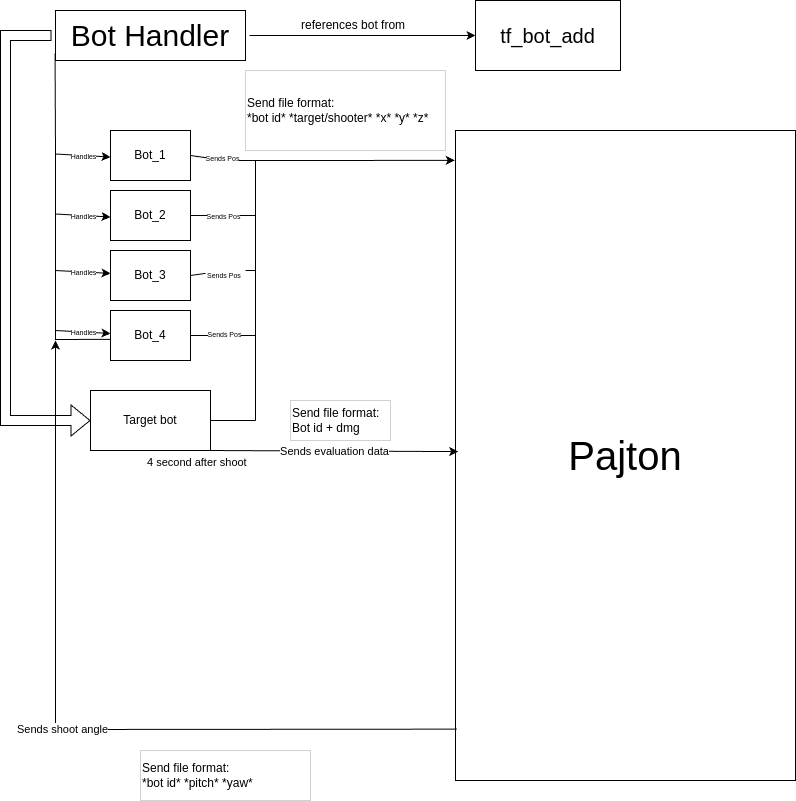

The diagram above was exported from draw.io. Its source (the exported page's mxGraphModel, read from the mxfile embedded in the PNG):
<mxGraphModel dx="2074" dy="1184" grid="1" gridSize="10" guides="1" tooltips="1" connect="1" arrows="1" fold="1" page="1" pageScale="1" pageWidth="850" pageHeight="1100" math="0" shadow="0">
  <root>
    <mxCell id="0" />
    <mxCell id="1" parent="0" />
    <mxCell id="jjQVVL91WfRy8MjcAKed-2" value="&lt;font style=&quot;font-size: 30px;&quot;&gt;Bot Handler&lt;/font&gt;" style="rounded=0;whiteSpace=wrap;html=1;strokeWidth=1;perimeterSpacing=4;" parent="1" vertex="1">
      <mxGeometry x="90" y="100" width="190" height="50" as="geometry" />
    </mxCell>
    <mxCell id="jjQVVL91WfRy8MjcAKed-4" value="&lt;font style=&quot;font-size: 20px;&quot;&gt;tf_bot_add&lt;/font&gt;" style="rounded=0;whiteSpace=wrap;html=1;" parent="1" vertex="1">
      <mxGeometry x="510" y="90" width="145" height="70" as="geometry" />
    </mxCell>
    <mxCell id="jjQVVL91WfRy8MjcAKed-8" value="" style="endArrow=classic;startArrow=none;html=1;rounded=0;startFill=0;endFill=1;" parent="1" source="jjQVVL91WfRy8MjcAKed-2" target="jjQVVL91WfRy8MjcAKed-4" edge="1">
      <mxGeometry width="50" height="50" relative="1" as="geometry">
        <mxPoint x="400" y="600" as="sourcePoint" />
        <mxPoint x="450" y="550" as="targetPoint" />
      </mxGeometry>
    </mxCell>
    <mxCell id="jjQVVL91WfRy8MjcAKed-10" value="references bot from" style="text;strokeColor=none;fillColor=none;align=left;verticalAlign=middle;spacingLeft=4;spacingRight=4;overflow=hidden;points=[[0,0.5],[1,0.5]];portConstraint=eastwest;rotatable=0;whiteSpace=wrap;html=1;" parent="1" vertex="1">
      <mxGeometry x="330" y="100" width="130" height="30" as="geometry" />
    </mxCell>
    <mxCell id="jjQVVL91WfRy8MjcAKed-14" value="Bot_1" style="rounded=0;whiteSpace=wrap;html=1;" parent="1" vertex="1">
      <mxGeometry x="145" y="220" width="80" height="50" as="geometry" />
    </mxCell>
    <mxCell id="jjQVVL91WfRy8MjcAKed-15" value="Bot_2" style="rounded=0;whiteSpace=wrap;html=1;" parent="1" vertex="1">
      <mxGeometry x="145" y="280" width="80" height="50" as="geometry" />
    </mxCell>
    <mxCell id="jjQVVL91WfRy8MjcAKed-16" value="Bot_3" style="rounded=0;whiteSpace=wrap;html=1;" parent="1" vertex="1">
      <mxGeometry x="145" y="340" width="80" height="50" as="geometry" />
    </mxCell>
    <mxCell id="jjQVVL91WfRy8MjcAKed-17" value="Bot_4" style="rounded=0;whiteSpace=wrap;html=1;" parent="1" vertex="1">
      <mxGeometry x="145" y="400" width="80" height="50" as="geometry" />
    </mxCell>
    <mxCell id="jjQVVL91WfRy8MjcAKed-18" value="" style="endArrow=none;html=1;rounded=0;entryX=0.018;entryY=0.813;entryDx=0;entryDy=0;exitX=-0.002;exitY=0.577;exitDx=0;exitDy=0;exitPerimeter=0;entryPerimeter=0;" parent="1" source="jjQVVL91WfRy8MjcAKed-17" target="jjQVVL91WfRy8MjcAKed-2" edge="1">
      <mxGeometry width="50" height="50" relative="1" as="geometry">
        <mxPoint x="100" y="430" as="sourcePoint" />
        <mxPoint x="510" y="330" as="targetPoint" />
        <Array as="points">
          <mxPoint x="90" y="429" />
          <mxPoint x="90" y="240" />
        </Array>
      </mxGeometry>
    </mxCell>
    <mxCell id="jjQVVL91WfRy8MjcAKed-22" value="" style="endArrow=classic;html=1;rounded=0;" parent="1" target="jjQVVL91WfRy8MjcAKed-16" edge="1">
      <mxGeometry relative="1" as="geometry">
        <mxPoint x="90" y="360" as="sourcePoint" />
        <mxPoint x="540" y="330" as="targetPoint" />
      </mxGeometry>
    </mxCell>
    <mxCell id="jjQVVL91WfRy8MjcAKed-23" value="&lt;font style=&quot;font-size: 7px;&quot;&gt;Handles&lt;/font&gt;" style="edgeLabel;resizable=0;html=1;;align=center;verticalAlign=middle;" parent="jjQVVL91WfRy8MjcAKed-22" connectable="0" vertex="1">
      <mxGeometry relative="1" as="geometry">
        <mxPoint y="-1" as="offset" />
      </mxGeometry>
    </mxCell>
    <mxCell id="jjQVVL91WfRy8MjcAKed-28" value="" style="endArrow=classic;html=1;rounded=0;" parent="1" edge="1">
      <mxGeometry relative="1" as="geometry">
        <mxPoint x="90" y="303.5" as="sourcePoint" />
        <mxPoint x="145" y="306.5" as="targetPoint" />
      </mxGeometry>
    </mxCell>
    <mxCell id="jjQVVL91WfRy8MjcAKed-29" value="&lt;font style=&quot;font-size: 7px;&quot;&gt;Handles&lt;/font&gt;" style="edgeLabel;resizable=0;html=1;;align=center;verticalAlign=middle;" parent="jjQVVL91WfRy8MjcAKed-28" connectable="0" vertex="1">
      <mxGeometry relative="1" as="geometry">
        <mxPoint y="-1" as="offset" />
      </mxGeometry>
    </mxCell>
    <mxCell id="jjQVVL91WfRy8MjcAKed-30" value="" style="endArrow=classic;html=1;rounded=0;" parent="1" edge="1">
      <mxGeometry relative="1" as="geometry">
        <mxPoint x="90" y="243.5" as="sourcePoint" />
        <mxPoint x="145" y="246.5" as="targetPoint" />
      </mxGeometry>
    </mxCell>
    <mxCell id="jjQVVL91WfRy8MjcAKed-31" value="&lt;font style=&quot;font-size: 7px;&quot;&gt;Handles&lt;/font&gt;" style="edgeLabel;resizable=0;html=1;;align=center;verticalAlign=middle;" parent="jjQVVL91WfRy8MjcAKed-30" connectable="0" vertex="1">
      <mxGeometry relative="1" as="geometry">
        <mxPoint y="-1" as="offset" />
      </mxGeometry>
    </mxCell>
    <mxCell id="jjQVVL91WfRy8MjcAKed-32" value="" style="endArrow=classic;html=1;rounded=0;" parent="1" edge="1">
      <mxGeometry relative="1" as="geometry">
        <mxPoint x="90" y="420" as="sourcePoint" />
        <mxPoint x="145" y="423" as="targetPoint" />
      </mxGeometry>
    </mxCell>
    <mxCell id="jjQVVL91WfRy8MjcAKed-33" value="&lt;font style=&quot;font-size: 7px;&quot;&gt;Handles&lt;/font&gt;" style="edgeLabel;resizable=0;html=1;;align=center;verticalAlign=middle;" parent="jjQVVL91WfRy8MjcAKed-32" connectable="0" vertex="1">
      <mxGeometry relative="1" as="geometry">
        <mxPoint y="-1" as="offset" />
      </mxGeometry>
    </mxCell>
    <mxCell id="jjQVVL91WfRy8MjcAKed-35" value="&lt;span style=&quot;font-size: 40px;&quot;&gt;Pajton&lt;/span&gt;" style="rounded=0;whiteSpace=wrap;html=1;fontColor=default;" parent="1" vertex="1">
      <mxGeometry x="490" y="220" width="340" height="650" as="geometry" />
    </mxCell>
    <mxCell id="jjQVVL91WfRy8MjcAKed-36" value="" style="endArrow=classic;startArrow=none;html=1;rounded=0;entryX=-0.002;entryY=0.046;entryDx=0;entryDy=0;exitX=1;exitY=0.5;exitDx=0;exitDy=0;startFill=0;entryPerimeter=0;" parent="1" source="jjQVVL91WfRy8MjcAKed-17" target="jjQVVL91WfRy8MjcAKed-35" edge="1">
      <mxGeometry width="50" height="50" relative="1" as="geometry">
        <mxPoint x="260" y="490" as="sourcePoint" />
        <mxPoint x="310" y="440" as="targetPoint" />
        <Array as="points">
          <mxPoint x="290" y="425" />
          <mxPoint x="290" y="370" />
          <mxPoint x="290" y="300" />
          <mxPoint x="290" y="250" />
        </Array>
      </mxGeometry>
    </mxCell>
    <mxCell id="jjQVVL91WfRy8MjcAKed-38" value="" style="endArrow=none;html=1;rounded=0;exitX=1;exitY=0.5;exitDx=0;exitDy=0;" parent="1" source="jjQVVL91WfRy8MjcAKed-50" edge="1">
      <mxGeometry width="50" height="50" relative="1" as="geometry">
        <mxPoint x="260" y="490" as="sourcePoint" />
        <mxPoint x="290" y="360" as="targetPoint" />
      </mxGeometry>
    </mxCell>
    <mxCell id="jjQVVL91WfRy8MjcAKed-39" value="&lt;span style=&quot;color: rgb(0, 0, 0); font-family: Helvetica; font-size: 7px; font-style: normal; font-variant-ligatures: normal; font-variant-caps: normal; font-weight: 400; letter-spacing: normal; orphans: 2; text-align: center; text-indent: 0px; text-transform: none; widows: 2; word-spacing: 0px; -webkit-text-stroke-width: 0px; white-space: nowrap; background-color: rgb(255, 255, 255); text-decoration-thickness: initial; text-decoration-style: initial; text-decoration-color: initial; display: inline !important; float: none;&quot;&gt;Sends Pos&lt;/span&gt;" style="endArrow=none;html=1;rounded=0;exitX=1;exitY=0.5;exitDx=0;exitDy=0;" parent="1" source="jjQVVL91WfRy8MjcAKed-15" edge="1">
      <mxGeometry width="50" height="50" relative="1" as="geometry">
        <mxPoint x="235" y="375" as="sourcePoint" />
        <mxPoint x="290" y="305" as="targetPoint" />
        <Array as="points" />
      </mxGeometry>
    </mxCell>
    <mxCell id="jjQVVL91WfRy8MjcAKed-40" value="" style="endArrow=none;html=1;rounded=0;exitX=1;exitY=0.5;exitDx=0;exitDy=0;" parent="1" source="jjQVVL91WfRy8MjcAKed-14" edge="1">
      <mxGeometry width="50" height="50" relative="1" as="geometry">
        <mxPoint x="235" y="315" as="sourcePoint" />
        <mxPoint x="290" y="250" as="targetPoint" />
        <Array as="points">
          <mxPoint x="260" y="250" />
        </Array>
      </mxGeometry>
    </mxCell>
    <mxCell id="jjQVVL91WfRy8MjcAKed-43" value="&lt;span style=&quot;font-size: 7px;&quot;&gt;Sends Pos&lt;/span&gt;" style="edgeLabel;resizable=0;html=1;;align=center;verticalAlign=middle;" parent="1" connectable="0" vertex="1">
      <mxGeometry x="249.99903353889403" y="245.00322001121242" as="geometry">
        <mxPoint x="7" y="1" as="offset" />
      </mxGeometry>
    </mxCell>
    <mxCell id="jjQVVL91WfRy8MjcAKed-45" value="&lt;span style=&quot;color: rgba(0, 0, 0, 0); font-family: monospace; font-size: 0px; text-align: start; background-color: rgb(251, 251, 251);&quot;&gt;%3CmxGraphModel%3E%3Croot%3E%3CmxCell%20id%3D%220%22%2F%3E%3CmxCell%20id%3D%221%22%20parent%3D%220%22%2F%3E%3CmxCell%20id%3D%222%22%20value%3D%22%26lt%3Bspan%20style%3D%26quot%3Bcolor%3A%20rgb(0%2C%200%2C%200)%3B%20font-family%3A%20Helvetica%3B%20font-size%3A%207px%3B%20font-style%3A%20normal%3B%20font-variant-ligatures%3A%20normal%3B%20font-variant-caps%3A%20normal%3B%20font-weight%3A%20400%3B%20letter-spacing%3A%20normal%3B%20orphans%3A%202%3B%20text-align%3A%20center%3B%20text-indent%3A%200px%3B%20text-transform%3A%20none%3B%20widows%3A%202%3B%20word-spacing%3A%200px%3B%20-webkit-text-stroke-width%3A%200px%3B%20white-space%3A%20nowrap%3B%20background-color%3A%20rgb(255%2C%20255%2C%20255)%3B%20text-decoration-thickness%3A%20initial%3B%20text-decoration-style%3A%20initial%3B%20text-decoration-color%3A%20initial%3B%20display%3A%20inline%20!important%3B%20float%3A%20none%3B%26quot%3B%26gt%3BSends%20Pos%26lt%3B%2Fspan%26gt%3B%22%20style%3D%22text%3BwhiteSpace%3Dwrap%3Bhtml%3D1%3B%22%20vertex%3D%221%22%20parent%3D%221%22%3E%3CmxGeometry%20x%3D%22240%22%20y%3D%22350%22%20width%3D%2240%22%20height%3D%2220%22%20as%3D%22geometry%22%2F%3E%3C%2FmxCell%3E%3C%2Froot%3E%3C%2FmxGraphModel%3E&lt;/span&gt;" style="edgeLabel;resizable=0;html=1;;align=center;verticalAlign=middle;" parent="1" connectable="0" vertex="1">
      <mxGeometry x="259.999033538894" y="305.0032200112124" as="geometry">
        <mxPoint x="4" y="-4" as="offset" />
      </mxGeometry>
    </mxCell>
    <mxCell id="jjQVVL91WfRy8MjcAKed-49" value="&lt;span style=&quot;font-size: 7px;&quot;&gt;Sends Pos&lt;/span&gt;" style="edgeLabel;resizable=0;html=1;;align=center;verticalAlign=middle;" parent="1" connectable="0" vertex="1">
      <mxGeometry x="139.99805288571193" y="425.0042574301299" as="geometry">
        <mxPoint x="119" y="-3" as="offset" />
      </mxGeometry>
    </mxCell>
    <mxCell id="jjQVVL91WfRy8MjcAKed-51" value="" style="endArrow=none;html=1;rounded=0;exitX=1;exitY=0.5;exitDx=0;exitDy=0;" parent="1" source="jjQVVL91WfRy8MjcAKed-16" target="jjQVVL91WfRy8MjcAKed-50" edge="1">
      <mxGeometry width="50" height="50" relative="1" as="geometry">
        <mxPoint x="225" y="365" as="sourcePoint" />
        <mxPoint x="290" y="360" as="targetPoint" />
      </mxGeometry>
    </mxCell>
    <mxCell id="jjQVVL91WfRy8MjcAKed-50" value="&lt;span style=&quot;color: rgb(0, 0, 0); font-family: Helvetica; font-size: 7px; font-style: normal; font-variant-ligatures: normal; font-variant-caps: normal; font-weight: 400; letter-spacing: normal; orphans: 2; text-align: center; text-indent: 0px; text-transform: none; widows: 2; word-spacing: 0px; -webkit-text-stroke-width: 0px; white-space: nowrap; background-color: rgb(255, 255, 255); text-decoration-thickness: initial; text-decoration-style: initial; text-decoration-color: initial; display: inline !important; float: none;&quot;&gt;Sends Pos&lt;/span&gt;" style="text;whiteSpace=wrap;html=1;" parent="1" vertex="1">
      <mxGeometry x="240" y="350" width="40" height="20" as="geometry" />
    </mxCell>
    <mxCell id="jjQVVL91WfRy8MjcAKed-56" value="" style="shape=flexArrow;endArrow=classic;html=1;rounded=0;exitX=0;exitY=0.5;exitDx=0;exitDy=0;entryX=0;entryY=0.5;entryDx=0;entryDy=0;" parent="1" source="jjQVVL91WfRy8MjcAKed-2" target="jjQVVL91WfRy8MjcAKed-58" edge="1">
      <mxGeometry width="50" height="50" relative="1" as="geometry">
        <mxPoint x="50" y="110" as="sourcePoint" />
        <mxPoint x="40" y="530" as="targetPoint" />
        <Array as="points">
          <mxPoint x="40" y="125" />
          <mxPoint x="40" y="320" />
          <mxPoint x="40" y="510" />
        </Array>
      </mxGeometry>
    </mxCell>
    <mxCell id="jjQVVL91WfRy8MjcAKed-58" value="Target bot" style="rounded=0;whiteSpace=wrap;html=1;" parent="1" vertex="1">
      <mxGeometry x="125" y="480" width="120" height="60" as="geometry" />
    </mxCell>
    <mxCell id="jjQVVL91WfRy8MjcAKed-59" value="" style="endArrow=none;html=1;rounded=0;" parent="1" edge="1">
      <mxGeometry width="50" height="50" relative="1" as="geometry">
        <mxPoint x="290" y="510" as="sourcePoint" />
        <mxPoint x="290" y="420" as="targetPoint" />
        <Array as="points" />
      </mxGeometry>
    </mxCell>
    <mxCell id="jjQVVL91WfRy8MjcAKed-61" value="" style="endArrow=none;html=1;rounded=0;exitX=1;exitY=0.5;exitDx=0;exitDy=0;" parent="1" source="jjQVVL91WfRy8MjcAKed-58" edge="1">
      <mxGeometry width="50" height="50" relative="1" as="geometry">
        <mxPoint x="245" y="510" as="sourcePoint" />
        <mxPoint x="290" y="510" as="targetPoint" />
        <Array as="points">
          <mxPoint x="290" y="510" />
        </Array>
      </mxGeometry>
    </mxCell>
    <mxCell id="jjQVVL91WfRy8MjcAKed-62" value="Send file format:&lt;div&gt;*bot id* *target/shooter* *x* *y* *z*&amp;nbsp;&lt;/div&gt;" style="rounded=0;whiteSpace=wrap;html=1;align=left;strokeWidth=0;" parent="1" vertex="1">
      <mxGeometry x="280" y="160" width="200" height="80" as="geometry" />
    </mxCell>
    <mxCell id="jjQVVL91WfRy8MjcAKed-64" value="" style="endArrow=classic;html=1;rounded=0;exitX=0.004;exitY=0.921;exitDx=0;exitDy=0;exitPerimeter=0;" parent="1" source="jjQVVL91WfRy8MjcAKed-35" edge="1">
      <mxGeometry relative="1" as="geometry">
        <mxPoint x="340" y="500" as="sourcePoint" />
        <mxPoint x="90" y="430" as="targetPoint" />
        <Array as="points">
          <mxPoint x="90" y="819" />
        </Array>
      </mxGeometry>
    </mxCell>
    <mxCell id="jjQVVL91WfRy8MjcAKed-65" value="Sends shoot angle" style="edgeLabel;resizable=0;html=1;;align=center;verticalAlign=middle;" parent="jjQVVL91WfRy8MjcAKed-64" connectable="0" vertex="1">
      <mxGeometry relative="1" as="geometry" />
    </mxCell>
    <mxCell id="jjQVVL91WfRy8MjcAKed-66" value="Send file format:&lt;div&gt;*bot id* *pitch* *yaw*&lt;/div&gt;" style="rounded=0;whiteSpace=wrap;html=1;align=left;strokeWidth=0;" parent="1" vertex="1">
      <mxGeometry x="175" y="840" width="170" height="50" as="geometry" />
    </mxCell>
    <mxCell id="jjQVVL91WfRy8MjcAKed-68" value="" style="endArrow=classic;html=1;rounded=0;exitX=1;exitY=1;exitDx=0;exitDy=0;entryX=0.008;entryY=0.494;entryDx=0;entryDy=0;entryPerimeter=0;" parent="1" source="jjQVVL91WfRy8MjcAKed-58" target="jjQVVL91WfRy8MjcAKed-35" edge="1">
      <mxGeometry relative="1" as="geometry">
        <mxPoint x="310" y="500" as="sourcePoint" />
        <mxPoint x="470" y="500" as="targetPoint" />
      </mxGeometry>
    </mxCell>
    <mxCell id="jjQVVL91WfRy8MjcAKed-69" value="Sends evaluation data" style="edgeLabel;resizable=0;html=1;;align=center;verticalAlign=middle;" parent="jjQVVL91WfRy8MjcAKed-68" connectable="0" vertex="1">
      <mxGeometry relative="1" as="geometry" />
    </mxCell>
    <mxCell id="jjQVVL91WfRy8MjcAKed-70" value="4 second after shoot" style="edgeLabel;resizable=0;html=1;;align=left;verticalAlign=bottom;" parent="jjQVVL91WfRy8MjcAKed-68" connectable="0" vertex="1">
      <mxGeometry x="-1" relative="1" as="geometry">
        <mxPoint x="-65" y="20" as="offset" />
      </mxGeometry>
    </mxCell>
    <mxCell id="jjQVVL91WfRy8MjcAKed-72" value="Send file format:&lt;div&gt;Bot id + dmg&lt;/div&gt;" style="rounded=0;whiteSpace=wrap;html=1;align=left;strokeWidth=0;" parent="1" vertex="1">
      <mxGeometry x="325" y="490" width="100" height="40" as="geometry" />
    </mxCell>
  </root>
</mxGraphModel>